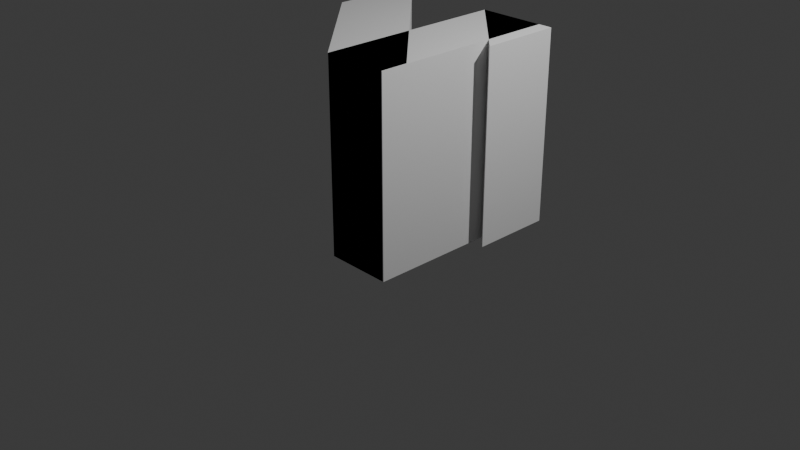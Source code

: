 # Source: cliff_poc.blend  (saved by Blender 4.2.66; exported with 4.5.12 LTS)
import bpy
from mathutils import Matrix  # noqa: F401  (used for matrix-valued properties, if any)

bpy.ops.wm.read_factory_settings(use_empty=True)
scene = bpy.context.scene
scene.name = 'Scene'

# ---- collections
col_collection = bpy.data.collections.new('Collection'); scene.collection.children.link(col_collection)

# ---- materials (node trees are filled in below, after node groups)
mat_material = bpy.data.materials.new('Material')
mat_material.alpha_threshold = 0.0
mat_material.use_transparent_shadow = False
mat_material.roughness = 0.5
mat_material.line_color = (0.0, 0.0, 0.0, 1.0)

# ---- material node trees
mat_material.use_nodes = True; mat_material.node_tree.nodes.clear()
_N = mat_material.node_tree.nodes; _L = mat_material.node_tree.links
n0 = _N.new('ShaderNodeOutputMaterial'); n0.name = 'Material Output'; n0.location = (300, 300)
n1 = _N.new('ShaderNodeBsdfPrincipled'); n1.name = 'Principled BSDF'; n1.location = (10, 300)
n1.inputs[3].default_value = 1.45
_L.new(n1.outputs[0], n0.inputs[0])
n0.is_active_output = True

# ---- world
world_world = bpy.data.worlds.new('World'); scene.world = world_world
world_world.use_nodes = True; world_world.node_tree.nodes.clear()
_N = world_world.node_tree.nodes; _L = world_world.node_tree.links
n0 = _N.new('ShaderNodeOutputWorld'); n0.name = 'World Output'; n0.location = (300, 300)
n1 = _N.new('ShaderNodeBackground'); n1.name = 'Background'; n1.location = (10, 300)
n1.inputs[0].default_value = (0.05088, 0.05088, 0.05088, 1.0)
_L.new(n1.outputs[0], n0.inputs[0])
n0.is_active_output = True
world_world.color = (0.05088, 0.05088, 0.05088)
world_world.sun_shadow_jitter_overblur = 0.0

# ---- cameras
cam_camera = bpy.data.cameras.new('Camera')
cam_camera.clip_end = 100.0
cam_camera.ortho_scale = 7.314

# ---- lights
light_light = bpy.data.lights.new('Light', 'POINT')
light_light.energy = 1000.0
light_light.shadow_soft_size = 0.1

# ---- meshes
me_cube = bpy.data.meshes.new('Cube')
me_cube.from_pydata([(0.8437, -1.0, 2.0), (0.8437, -1.0, 0.0), (-1.0, 0.8212, 2.0), (-1.0, 0.8212, 0.0), (0.1582, -1.0, 2.0), (0.1582, -1.0, 0.0), (-1.0, 0.1582, 2.0), (-1.0, 0.1582, 0.0), (0.8437, -0.7078, 2.0), (0.8437, -0.7078, 0.0), (0.8437, -0.8744, 0.0), (-0.6853, 0.8212, 2.0), (-0.6853, 0.8212, 0.0), (-0.4174, -0.4245, 2.0), (0.07452, 0.06139, 2.0), (0.4254, -0.5868, 0.0)], [], [(2, 6, 13, 14, 11), (13, 4, 0, 8, 14), (1, 0, 4, 5), (6, 2, 3, 7), (1, 15, 10), (3, 12, 9, 10, 15, 1, 5, 7), (0, 1, 10, 9, 8), (3, 2, 11, 12), (13, 6, 7, 5, 4), (9, 12, 11, 14, 8)])
_uv = me_cube.uv_layers.new(name='UVMap')
_uv.uv.foreach_set('vector', [0.875, 0.5, 0.875, 0.591, 0.796, 0.671, 0.7293, 0.6043, 0.8323, 0.5, 0.796, 0.671, 0.718, 0.75, 0.625, 0.75, 0.625, 0.7099, 0.7293, 0.6043, 0.375, 0.75, 0.625, 0.75, 0.625, 0.843, 0.375, 0.843, 0.625, 0.159, 0.625, 0.25, 0.375, 0.25, 0.375, 0.159, 0.375, 0.75, 0.3183, 0.6933, 0.375, 0.7328, 0.125, 0.5, 0.1677, 0.5, 0.375, 0.7099, 0.375, 0.7328, 0.3183, 0.6933, 0.375, 0.75, 0.282, 0.75, 0.125, 0.591, 0.625, 0.75, 0.375, 0.75, 0.375, 0.7328, 0.375, 0.7099, 0.625, 0.7099, 0.375, 0.25, 0.625, 0.25, 0.625, 0.2927, 0.375, 0.2927, 0.625, 0.1236, 0.625, 0.1788, 0.375, 0.1788, 0.375, 0.06911, 0.625, 0.06911, 0.375, 0.6995, 0.375, 0.5547, 0.625, 0.5547, 0.625, 0.6267, 0.625, 0.6995])
me_cube.materials.append(mat_material)
me_cube.use_mirror_vertex_groups = False
me_cube.update()
me_cube_002 = bpy.data.meshes.new('Cube.002')
me_cube_002.from_pydata([(0.8535, 1.0, 2.0), (0.8535, 1.0, 0.0), (0.8535, -1.0, 2.0), (0.8535, -1.0, 0.0), (0.1621, 1.0, 2.0), (0.1621, 1.0, 0.0), (0.1621, -1.0, 2.0), (0.1621, -1.0, 0.0)], [], [(0, 4, 6, 2), (3, 2, 6, 7), (7, 6, 4, 5), (5, 1, 3, 7), (1, 0, 2, 3), (5, 4, 0, 1)])
_uv = me_cube_002.uv_layers.new(name='UVMap')
_uv.uv.foreach_set('vector', [0.625, 0.5, 0.875, 0.5, 0.875, 0.75, 0.625, 0.75, 0.375, 0.75, 0.625, 0.75, 0.625, 1.0, 0.375, 1.0, 0.375, 0.0, 0.625, 0.0, 0.625, 0.25, 0.375, 0.25, 0.125, 0.5, 0.375, 0.5, 0.375, 0.75, 0.125, 0.75, 0.375, 0.5, 0.625, 0.5, 0.625, 0.75, 0.375, 0.75, 0.375, 0.25, 0.625, 0.25, 0.625, 0.5, 0.375, 0.5])
me_cube_002.materials.append(mat_material)
me_cube_002.use_mirror_vertex_groups = False
me_cube_002.update()
me_cube_005 = bpy.data.meshes.new('Cube.005')
me_cube_005.from_pydata([(1.0, 1.0, 0.0), (1.0, 1.0, 2.0), (0.5826, 0.5755, 2.0), (0.1582, 1.0, 2.0), (0.1582, 1.0, 0.0), (1.0, 0.9878, 2.0), (1.0, 0.1582, 2.0), (1.0, 0.1582, 0.0)], [], [(3, 1, 0, 4), (0, 1, 5, 6, 7), (7, 4, 0), (6, 5, 2), (2, 5, 1, 3), (2, 3, 4, 7, 6)])
_uv = me_cube_005.uv_layers.new(name='UVMap')
_uv.uv.foreach_set('vector', [0.625, 0.3948, 0.625, 0.5, 0.375, 0.5, 0.375, 0.3948, 0.375, 0.5, 0.625, 0.5, 0.625, 0.5015, 0.625, 0.6052, 0.375, 0.6052, 0.375, 0.6052, 0.2698, 0.5, 0.375, 0.5, 0.625, 0.6052, 0.625, 0.5015, 0.6772, 0.5531, 0.6772, 0.5531, 0.625, 0.5015, 0.625, 0.5, 0.7302, 0.5, 0.625, 0.1236, 0.625, 0.1638, 0.375, 0.1638, 0.375, 0.08408, 0.625, 0.08408])
me_cube_005.update()

# ---- objects
ob_diagonal = bpy.data.objects.new('diagonal', me_cube)
ob_light = bpy.data.objects.new('Light', light_light)
ob_camera = bpy.data.objects.new('Camera', cam_camera)
ob_axis_aligned = bpy.data.objects.new('axis_aligned', me_cube_002)
ob_inner_diagonal = bpy.data.objects.new('inner_diagonal', me_cube_005)

# ---- transforms, parenting, visibility, modifiers, constraints
ob_diagonal.location = (0.0, 0.0, 0.0)
ob_diagonal.lock_rotations_4d = False
ob_diagonal.empty_display_type = 'ARROWS'
ob_diagonal.lineart.crease_threshold = 0.0
ob_light.location = (4.076, 1.005, 5.904)
ob_light.rotation_euler = (0.6503, 0.05522, 1.866)
ob_light.lock_rotations_4d = False
ob_light.empty_display_type = 'ARROWS'
ob_light.color = (0.0, 0.0, 0.0, 0.0)
ob_light.lineart.crease_threshold = 0.0
ob_camera.location = (7.359, -6.926, 4.958)
ob_camera.rotation_euler = (1.109, 0.0, 0.8149)
ob_camera.lock_rotations_4d = False
ob_camera.empty_display_type = 'ARROWS'
ob_camera.color = (0.0, 0.0, 0.0, 0.0)
ob_camera.display_type = 'WIRE'
ob_camera.lineart.crease_threshold = 0.0
ob_axis_aligned.location = (0.0, 0.0, 0.0)
ob_axis_aligned.lock_rotations_4d = False
ob_axis_aligned.empty_display_type = 'ARROWS'
ob_axis_aligned.lineart.crease_threshold = 0.0
ob_inner_diagonal.location = (0.0, 0.0, 0.0)

# ---- collection membership
col_collection.objects.link(ob_diagonal)
col_collection.objects.link(ob_light)
col_collection.objects.link(ob_camera)
col_collection.objects.link(ob_axis_aligned)
col_collection.objects.link(ob_inner_diagonal)

# ---- scene / render settings (as saved in the file)
scene.camera = ob_camera
scene.frame_start = 1; scene.frame_end = 250; scene.frame_set(1)
scene.render.engine = 'BLENDER_EEVEE_NEXT'
bpy.context.view_layer.update()
